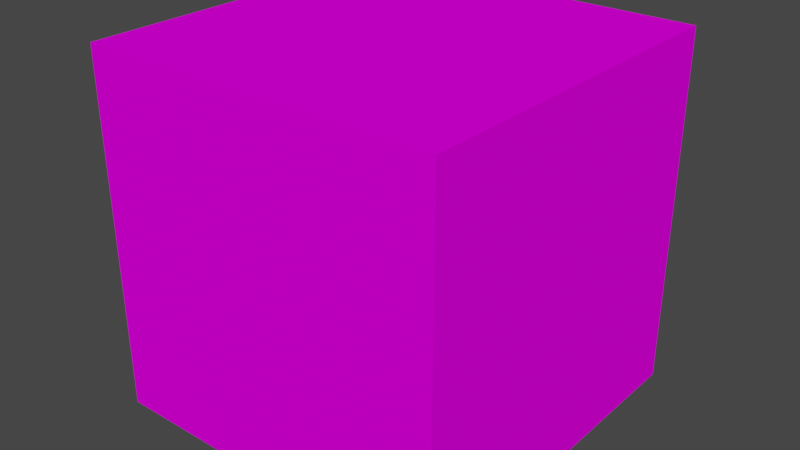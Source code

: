 # Source: blend.blend  (saved by Blender 3.6.13; exported with 4.5.12 LTS)
import bpy
from mathutils import Matrix  # noqa: F401  (used for matrix-valued properties, if any)

bpy.ops.wm.read_factory_settings(use_empty=True)
scene = bpy.context.scene
scene.name = 'Scene'

# ---- collections
col_collection = bpy.data.collections.new('Collection'); scene.collection.children.link(col_collection)

# ---- images (referenced by path relative to the original .blend; pixels are not part of the script)
import os
ASSET_DIR = os.environ.get("B2B_ASSET_DIR", "")  # directory of the original .blend (textures are referenced by path, not embedded)
HERE = os.path.dirname(os.path.abspath(__file__))  # packed textures are extracted next to this script under _unpacked/

def load_image(name, relpath, width, height, colorspace="sRGB"):
    """Load a texture the original file referenced (path relative to the .blend, or extracted next to this script)."""
    p = next((c for c in (os.path.join(HERE, relpath), os.path.join(ASSET_DIR, relpath)) if relpath and os.path.exists(c)), "")
    if p:
        img = bpy.data.images.load(p, check_existing=True)
        img.name = name
    else:  # same state as the original file: an image datablock whose file is absent (Cycles renders it pink)
        img = bpy.data.images.new(name, width, height)
        img.source = "FILE"
        img.filepath = "//" + (relpath or name)
    img.colorspace_settings.name = colorspace
    return img
img_5_png_002 = load_image('атлас 5.png.002', 'атлас 5.png', 1024, 1024, 'sRGB')

# ---- materials (node trees are filled in below, after node groups)
mat_x = bpy.data.materials.new('Атлас кубов')
mat_x.use_transparent_shadow = False
mat_x.roughness = 0.5

# ---- material node trees
mat_x.use_nodes = True; mat_x.node_tree.nodes.clear()
_N = mat_x.node_tree.nodes; _L = mat_x.node_tree.links
n0 = _N.new('ShaderNodeBsdfPrincipled'); n0.name = 'Principled BSDF'; n0.location = (10, 300)
n0.distribution = 'GGX'
n0.subsurface_method = 'RANDOM_WALK_SKIN'
n0.inputs[2].default_value = 1.0
n0.inputs[3].default_value = 1.45
n0.inputs[13].default_value = 0.0
n0.inputs[27].default_value = (0.0, 0.0, 0.0, 1.0)
n0.inputs[28].default_value = 1.0
n1 = _N.new('ShaderNodeOutputMaterial'); n1.name = 'Material Output'; n1.location = (300, 300)
n2 = _N.new('ShaderNodeNormalMap'); n2.name = 'Normal Map'; n2.location = (-300, -300)
n2.label = 'Normal/Map'
n2.inputs[0].default_value = 0.0
n3 = _N.new('ShaderNodeTexImage'); n3.name = 'Image Texture'; n3.location = (-300, 600)
n3.image = img_5_png_002
_L.new(n0.outputs[0], n1.inputs[0])
_L.new(n2.outputs[0], n0.inputs[5])
_L.new(n3.outputs[0], n0.inputs[0])
n1.is_active_output = True

# ---- world
world_world = bpy.data.worlds.new('World'); scene.world = world_world
world_world.use_nodes = True; world_world.node_tree.nodes.clear()
_N = world_world.node_tree.nodes; _L = world_world.node_tree.links
n0 = _N.new('ShaderNodeOutputWorld'); n0.name = 'World Output'; n0.location = (300, 300)
n1 = _N.new('ShaderNodeBackground'); n1.name = 'Background'; n1.location = (10, 300)
n1.inputs[0].default_value = (0.05088, 0.05088, 0.05088, 1.0)
_L.new(n1.outputs[0], n0.inputs[0])
n0.is_active_output = True
world_world.color = (0.05088, 0.05088, 0.05088)
world_world.use_sun_shadow = False
world_world.sun_shadow_jitter_overblur = 0.0

# ---- meshes
me_cube_001 = bpy.data.meshes.new('Cube.001')
me_cube_001.from_pydata([(0.5, -0.5, 0.5), (0.5, 0.5, 0.5), (0.5, -0.5, -0.5), (0.5, 0.5, -0.5), (-0.5, -0.5, 0.5), (-0.5, 0.5, 0.5), (-0.5, -0.5, -0.5), (-0.5, 0.5, -0.5)], [], [(0, 4, 6, 2), (3, 2, 6, 7), (7, 6, 4, 5), (5, 1, 3, 7), (1, 0, 2, 3), (5, 4, 0, 1)])
me_cube_001.polygons.foreach_set('use_smooth', [True] * 6)
_k = set([(0, 1), (0, 2), (0, 4), (1, 3), (1, 5), (2, 3), (2, 6), (3, 7), (4, 5), (4, 6), (5, 7), (6, 7)])
me_cube_001.attributes.new('sharp_edge', 'BOOLEAN', 'EDGE').data.foreach_set('value', [ (min(e.vertices), max(e.vertices)) in _k for e in me_cube_001.edges])
_uv = me_cube_001.uv_layers.new(name='UVMap')
_uv.uv.foreach_set('vector', [0.1273, 0.3778, 0.1841, 0.3778, 0.1841, 0.434, 0.1273, 0.434, 0.1264, 0.4366, 0.1264, 0.376, 0.1869, 0.376, 0.1869, 0.4366, 0.1271, 0.4361, 0.1271, 0.3785, 0.1827, 0.3785, 0.1827, 0.4361, 0.1276, 0.4351, 0.1276, 0.3794, 0.1834, 0.3794, 0.1834, 0.4351, 0.1289, 0.4342, 0.1289, 0.3774, 0.1857, 0.3774, 0.1857, 0.4342, 0.1285, 0.4345, 0.1285, 0.3791, 0.1839, 0.3791, 0.1839, 0.4345])
me_cube_001.materials.append(mat_x)
me_cube_001.update()
me_cube_001.normals_split_custom_set([tuple(v) for v in zip(*[iter([0.0, -1.0, -2.98e-07, 0.0, -1.0, -2.98e-07, 0.0, -1.0, -2.98e-07, 0.0, -1.0, -2.98e-07, 0.0, 3.278e-07, -1.0, 0.0, 3.278e-07, -1.0, 0.0, 3.278e-07, -1.0, 0.0, 3.278e-07, -1.0, -1.0, 1.49e-08, 0.0, -1.0, 1.49e-08, 0.0, -1.0, 1.49e-08, 0.0, -1.0, 1.49e-08, 0.0, 0.0, 1.0, 2.98e-07, 0.0, 1.0, 2.98e-07, 0.0, 1.0, 2.98e-07, 0.0, 1.0, 2.98e-07, 1.0, -1.49e-08, 0.0, 1.0, -1.49e-08, 0.0, 1.0, -1.49e-08, 0.0, 1.0, -1.49e-08, 0.0, 0.0, -3.278e-07, 1.0, 0.0, -3.278e-07, 1.0, 0.0, -3.278e-07, 1.0, 0.0, -3.278e-07, 1.0])] * 3)])

# ---- objects
ob_x = bpy.data.objects.new('Куб - Зеленый', me_cube_001)

# ---- transforms, parenting, visibility, modifiers, constraints
ob_x.location = (0.0, 0.0, 0.0)
ob_x.rotation_euler = (1.571, -0.0, 0.0)
ob_x.color = (0.8, 0.8, 0.8, 1.0)

# ---- collection membership
col_collection.objects.link(ob_x)

# ---- scene / render settings (as saved in the file)
scene.frame_start = 1; scene.frame_end = 250; scene.frame_set(1)
scene.render.engine = 'BLENDER_EEVEE_NEXT'
scene.cycles.sampling_pattern = 'TABULATED_SOBOL'
scene.view_settings.view_transform = 'Filmic'
bpy.context.view_layer.update()

# ---- added for rendering (the .blend has no active camera and no usable light): camera, sun
cam_auto = bpy.data.cameras.new('AutoCamera')
cam_auto.lens = 50.0
cam_auto.sensor_width = 36.0
cam_auto.clip_end = 1000.0
ob_auto_camera = bpy.data.objects.new('AutoCamera', cam_auto)
scene.collection.objects.link(ob_auto_camera)
ob_auto_camera.location = (1.60254, -1.92304, 1.28203)
ob_auto_camera.rotation_euler = (1.09748, -7.21219e-08, 0.694738)
scene.camera = ob_auto_camera
light_auto_sun = bpy.data.lights.new('AutoSun', 'SUN')
light_auto_sun.energy = 3.0
light_auto_sun.angle = 0.0523599
ob_auto_sun = bpy.data.objects.new('AutoSun', light_auto_sun)
scene.collection.objects.link(ob_auto_sun)
ob_auto_sun.rotation_euler = (0.872665, 0.174533, 0.523599)
bpy.context.view_layer.update()
